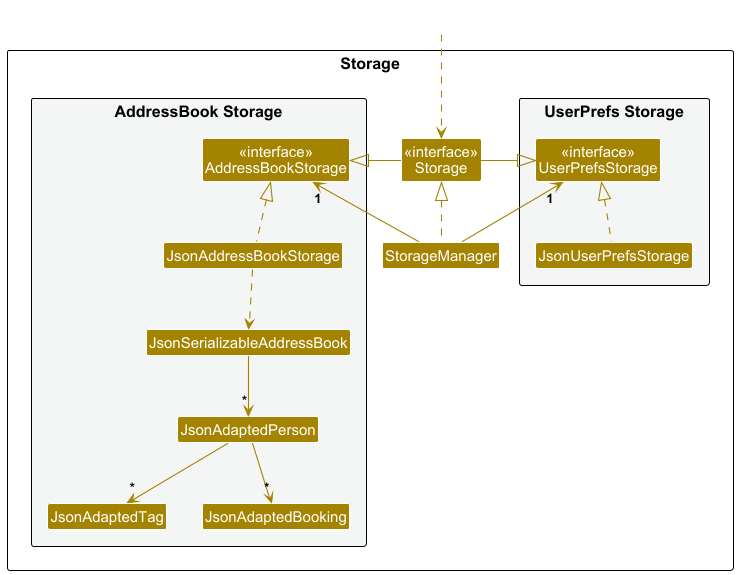

The diagram above was rendered by PlantUML. Its source (embedded in the PNG):
@startuml
!include style.puml
skinparam arrowThickness 1.1
skinparam arrowColor STORAGE_COLOR
skinparam classBackgroundColor STORAGE_COLOR

package Storage as StoragePackage {

package "UserPrefs Storage" #F4F6F6{
    Class "<<interface>>\nUserPrefsStorage" as UserPrefsStorage
    Class JsonUserPrefsStorage
}

Class "<<interface>>\nStorage" as Storage
Class StorageManager

package "AddressBook Storage" #F4F6F6{
    Class "<<interface>>\nAddressBookStorage" as AddressBookStorage
    Class JsonAddressBookStorage
    Class JsonSerializableAddressBook
    Class JsonAdaptedPerson
    Class JsonAdaptedTag
    Class JsonAdaptedBooking
}

}

Class HiddenOutside #FFFFFF
HiddenOutside ..> Storage

StorageManager .up.|> Storage
StorageManager -up-> "1" UserPrefsStorage
StorageManager -up-> "1" AddressBookStorage

Storage -right-|> UserPrefsStorage
Storage -left-|> AddressBookStorage

JsonUserPrefsStorage .up.|> UserPrefsStorage
JsonAddressBookStorage .up.|> AddressBookStorage
JsonAddressBookStorage ..> JsonSerializableAddressBook
JsonSerializableAddressBook --> "*" JsonAdaptedPerson
JsonAdaptedPerson --> "*" JsonAdaptedTag
JsonAdaptedPerson --> "*" JsonAdaptedBooking

@enduml